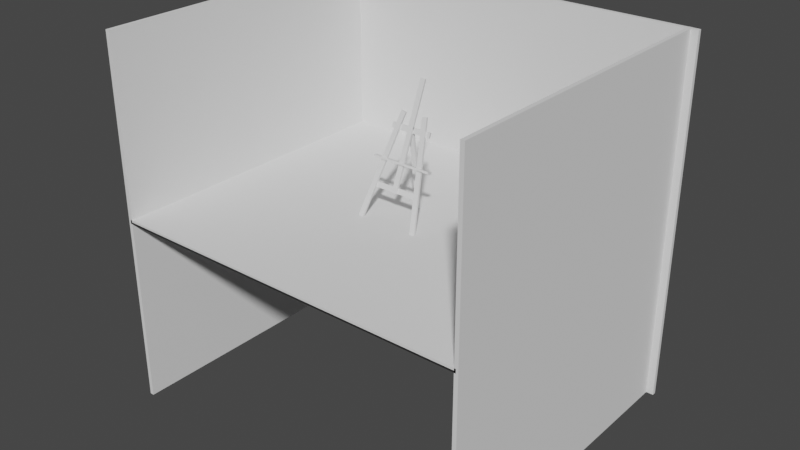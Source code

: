 # Source: Room.blend  (saved by Blender 3.5.10; exported with 4.5.12 LTS)
import bpy
from mathutils import Matrix  # noqa: F401  (used for matrix-valued properties, if any)

bpy.ops.wm.read_factory_settings(use_empty=True)
scene = bpy.context.scene
scene.name = 'Scene'

# ---- collections
col_collection = bpy.data.collections.new('Collection'); scene.collection.children.link(col_collection)
col_easel = bpy.data.collections.new('Easel'); col_collection.children.link(col_easel)
col_collection_2 = bpy.data.collections.new('Collection 2'); col_collection.children.link(col_collection_2)

# ---- world
world_world = bpy.data.worlds.new('World'); scene.world = world_world
world_world.use_nodes = True; world_world.node_tree.nodes.clear()
_N = world_world.node_tree.nodes; _L = world_world.node_tree.links
n0 = _N.new('ShaderNodeOutputWorld'); n0.name = 'World Output'; n0.location = (300, 300)
n1 = _N.new('ShaderNodeBackground'); n1.name = 'Background'; n1.location = (10, 300)
n1.inputs[0].default_value = (0.05088, 0.05088, 0.05088, 1.0)
_L.new(n1.outputs[0], n0.inputs[0])
n0.is_active_output = True
world_world.color = (0.05088, 0.05088, 0.05088)
world_world.use_sun_shadow = False
world_world.sun_shadow_jitter_overblur = 0.0

# ---- meshes
me_cube_002 = bpy.data.meshes.new('Cube.002')
me_cube_002.from_pydata([(-1.0, -1.0, -1.0), (-1.0, -1.0, 1.0), (-1.0, 1.0, -1.0), (-1.0, 1.0, 1.0), (1.0, -1.0, -1.0), (1.0, -1.0, 1.0), (1.0, 1.0, -1.0), (1.0, 1.0, 1.0)], [], [(0, 1, 3, 2), (2, 3, 7, 6), (6, 7, 5, 4), (4, 5, 1, 0), (2, 6, 4, 0), (7, 3, 1, 5)])
_uv = me_cube_002.uv_layers.new(name='UVMap')
_uv.uv.foreach_set('vector', [0.375, 0.0, 0.625, 0.0, 0.625, 0.25, 0.375, 0.25, 0.375, 0.25, 0.625, 0.25, 0.625, 0.5, 0.375, 0.5, 0.375, 0.5, 0.625, 0.5, 0.625, 0.75, 0.375, 0.75, 0.375, 0.75, 0.625, 0.75, 0.625, 1.0, 0.375, 1.0, 0.125, 0.5, 0.375, 0.5, 0.375, 0.75, 0.125, 0.75, 0.625, 0.5, 0.875, 0.5, 0.875, 0.75, 0.625, 0.75])
me_cube_002.update()
me_cube_003 = bpy.data.meshes.new('Cube.003')
me_cube_003.from_pydata([(-1.0, -1.0, -1.0), (-1.0, -1.0, 1.0), (-1.0, 1.0, -1.0), (-1.0, 1.0, 1.0), (1.0, -1.0, -1.0), (1.0, -1.0, 1.0), (1.0, 1.0, -1.0), (1.0, 1.0, 1.0)], [], [(0, 1, 3, 2), (2, 3, 7, 6), (6, 7, 5, 4), (4, 5, 1, 0), (2, 6, 4, 0), (7, 3, 1, 5)])
_uv = me_cube_003.uv_layers.new(name='UVMap')
_uv.uv.foreach_set('vector', [0.375, 0.0, 0.625, 0.0, 0.625, 0.25, 0.375, 0.25, 0.375, 0.25, 0.625, 0.25, 0.625, 0.5, 0.375, 0.5, 0.375, 0.5, 0.625, 0.5, 0.625, 0.75, 0.375, 0.75, 0.375, 0.75, 0.625, 0.75, 0.625, 1.0, 0.375, 1.0, 0.125, 0.5, 0.375, 0.5, 0.375, 0.75, 0.125, 0.75, 0.625, 0.5, 0.875, 0.5, 0.875, 0.75, 0.625, 0.75])
me_cube_003.update()
me_cube_004 = bpy.data.meshes.new('Cube.004')
me_cube_004.from_pydata([(-1.0, -1.0, -1.0), (-1.0, -1.0, 1.0), (-1.0, 1.0, -1.0), (-1.0, 1.0, 1.0), (1.0, -1.0, -1.0), (1.0, -1.0, 1.0), (1.0, 1.0, -1.0), (1.0, 1.0, 1.0)], [], [(0, 1, 3, 2), (2, 3, 7, 6), (6, 7, 5, 4), (4, 5, 1, 0), (2, 6, 4, 0), (7, 3, 1, 5)])
_uv = me_cube_004.uv_layers.new(name='UVMap')
_uv.uv.foreach_set('vector', [0.375, 0.0, 0.625, 0.0, 0.625, 0.25, 0.375, 0.25, 0.375, 0.25, 0.625, 0.25, 0.625, 0.5, 0.375, 0.5, 0.375, 0.5, 0.625, 0.5, 0.625, 0.75, 0.375, 0.75, 0.375, 0.75, 0.625, 0.75, 0.625, 1.0, 0.375, 1.0, 0.125, 0.5, 0.375, 0.5, 0.375, 0.75, 0.125, 0.75, 0.625, 0.5, 0.875, 0.5, 0.875, 0.75, 0.625, 0.75])
me_cube_004.update()
me_cube_005 = bpy.data.meshes.new('Cube.005')
me_cube_005.from_pydata([(-1.0, -1.0, -1.0), (-1.0, -1.0, 1.0), (-1.0, 1.0, -1.0), (-1.0, 1.0, 1.0), (1.0, -1.0, -1.0), (1.0, -1.0, 1.0), (1.0, 1.0, -1.0), (1.0, 1.0, 1.0)], [], [(0, 1, 3, 2), (2, 3, 7, 6), (6, 7, 5, 4), (4, 5, 1, 0), (2, 6, 4, 0), (7, 3, 1, 5)])
_uv = me_cube_005.uv_layers.new(name='UVMap')
_uv.uv.foreach_set('vector', [0.375, 0.0, 0.625, 0.0, 0.625, 0.25, 0.375, 0.25, 0.375, 0.25, 0.625, 0.25, 0.625, 0.5, 0.375, 0.5, 0.375, 0.5, 0.625, 0.5, 0.625, 0.75, 0.375, 0.75, 0.375, 0.75, 0.625, 0.75, 0.625, 1.0, 0.375, 1.0, 0.125, 0.5, 0.375, 0.5, 0.375, 0.75, 0.125, 0.75, 0.625, 0.5, 0.875, 0.5, 0.875, 0.75, 0.625, 0.75])
me_cube_005.update()
me_cube_006 = bpy.data.meshes.new('Cube.006')
me_cube_006.from_pydata([(-1.0, -1.0, -1.0), (-1.0, -1.0, 1.0), (-1.0, 1.0, -1.0), (-1.0, 1.0, 1.0), (1.0, -1.0, -1.0), (1.0, -1.0, 1.0), (1.0, 1.0, -1.0), (1.0, 1.0, 1.0)], [], [(0, 1, 3, 2), (2, 3, 7, 6), (6, 7, 5, 4), (4, 5, 1, 0), (2, 6, 4, 0), (7, 3, 1, 5)])
_uv = me_cube_006.uv_layers.new(name='UVMap')
_uv.uv.foreach_set('vector', [0.375, 0.0, 0.625, 0.0, 0.625, 0.25, 0.375, 0.25, 0.375, 0.25, 0.625, 0.25, 0.625, 0.5, 0.375, 0.5, 0.375, 0.5, 0.625, 0.5, 0.625, 0.75, 0.375, 0.75, 0.375, 0.75, 0.625, 0.75, 0.625, 1.0, 0.375, 1.0, 0.125, 0.5, 0.375, 0.5, 0.375, 0.75, 0.125, 0.75, 0.625, 0.5, 0.875, 0.5, 0.875, 0.75, 0.625, 0.75])
me_cube_006.update()
me_cube_007 = bpy.data.meshes.new('Cube.007')
me_cube_007.from_pydata([(-1.0, -1.0, -1.0), (-1.0, -1.0, 1.0), (-1.0, 1.0, -1.0), (-1.0, 1.0, 1.0), (1.0, -1.0, -1.0), (1.0, -1.0, 1.0), (1.0, 1.0, -1.0), (1.0, 1.0, 1.0)], [], [(0, 1, 3, 2), (2, 3, 7, 6), (6, 7, 5, 4), (4, 5, 1, 0), (2, 6, 4, 0), (7, 3, 1, 5)])
_uv = me_cube_007.uv_layers.new(name='UVMap')
_uv.uv.foreach_set('vector', [0.375, 0.0, 0.625, 0.0, 0.625, 0.25, 0.375, 0.25, 0.375, 0.25, 0.625, 0.25, 0.625, 0.5, 0.375, 0.5, 0.375, 0.5, 0.625, 0.5, 0.625, 0.75, 0.375, 0.75, 0.375, 0.75, 0.625, 0.75, 0.625, 1.0, 0.375, 1.0, 0.125, 0.5, 0.375, 0.5, 0.375, 0.75, 0.125, 0.75, 0.625, 0.5, 0.875, 0.5, 0.875, 0.75, 0.625, 0.75])
me_cube_007.update()
me_cube_008 = bpy.data.meshes.new('Cube.008')
me_cube_008.from_pydata([(-1.0, -1.0, -1.0), (-1.0, -1.0, 1.0), (-1.0, 1.0, -1.0), (-1.0, 1.0, 1.0), (1.0, -1.0, -1.0), (1.0, -1.0, 1.0), (1.0, 1.0, -1.0), (1.0, 1.0, 1.0)], [], [(0, 1, 3, 2), (2, 3, 7, 6), (6, 7, 5, 4), (4, 5, 1, 0), (2, 6, 4, 0), (7, 3, 1, 5)])
_uv = me_cube_008.uv_layers.new(name='UVMap')
_uv.uv.foreach_set('vector', [0.375, 0.0, 0.625, 0.0, 0.625, 0.25, 0.375, 0.25, 0.375, 0.25, 0.625, 0.25, 0.625, 0.5, 0.375, 0.5, 0.375, 0.5, 0.625, 0.5, 0.625, 0.75, 0.375, 0.75, 0.375, 0.75, 0.625, 0.75, 0.625, 1.0, 0.375, 1.0, 0.125, 0.5, 0.375, 0.5, 0.375, 0.75, 0.125, 0.75, 0.625, 0.5, 0.875, 0.5, 0.875, 0.75, 0.625, 0.75])
me_cube_008.update()
me_cube_001 = bpy.data.meshes.new('Cube.001')
me_cube_001.from_pydata([(-1.0, -1.0, -1.0), (-1.0, -1.0, 1.0), (-1.0, 1.0, -1.0), (-1.0, 1.0, 1.0), (1.0, -1.0, -1.0), (1.0, -1.0, 1.0), (1.0, 1.0, -1.0), (1.0, 1.0, 1.0)], [], [(0, 1, 3, 2), (2, 3, 7, 6), (6, 7, 5, 4), (4, 5, 1, 0), (2, 6, 4, 0), (7, 3, 1, 5)])
_uv = me_cube_001.uv_layers.new(name='UVMap')
_uv.uv.foreach_set('vector', [0.375, 0.0, 0.625, 0.0, 0.625, 0.25, 0.375, 0.25, 0.375, 0.25, 0.625, 0.25, 0.625, 0.5, 0.375, 0.5, 0.375, 0.5, 0.625, 0.5, 0.625, 0.75, 0.375, 0.75, 0.375, 0.75, 0.625, 0.75, 0.625, 1.0, 0.375, 1.0, 0.125, 0.5, 0.375, 0.5, 0.375, 0.75, 0.125, 0.75, 0.625, 0.5, 0.875, 0.5, 0.875, 0.75, 0.625, 0.75])
me_cube_001.update()
me_cube_009 = bpy.data.meshes.new('Cube.009')
me_cube_009.from_pydata([(-1.0, -1.0, -1.0), (-1.0, -1.0, 1.0), (-1.0, 1.0, -1.0), (-1.0, 1.0, 1.0), (1.0, -1.0, -1.0), (1.0, -1.0, 1.0), (1.0, 1.0, -1.0), (1.0, 1.0, 1.0)], [], [(0, 1, 3, 2), (2, 3, 7, 6), (6, 7, 5, 4), (4, 5, 1, 0), (2, 6, 4, 0), (7, 3, 1, 5)])
me_cube_009.polygons.foreach_set('use_smooth', [True] * 6)
_uv = me_cube_009.uv_layers.new(name='UVMap')
_uv.uv.foreach_set('vector', [0.375, 0.0, 0.625, 0.0, 0.625, 0.25, 0.375, 0.25, 0.375, 0.25, 0.625, 0.25, 0.625, 0.5, 0.375, 0.5, 0.375, 0.5, 0.625, 0.5, 0.625, 0.75, 0.375, 0.75, 0.375, 0.75, 0.625, 0.75, 0.625, 1.0, 0.375, 1.0, 0.125, 0.5, 0.375, 0.5, 0.375, 0.75, 0.125, 0.75, 0.625, 0.5, 0.875, 0.5, 0.875, 0.75, 0.625, 0.75])
me_cube_009.update()
me_cube_010 = bpy.data.meshes.new('Cube.010')
me_cube_010.from_pydata([(-1.0, -1.0, -1.0), (-1.0, -1.0, 1.0), (-1.0, 1.0, -1.0), (-1.0, 1.0, 1.0), (1.0, -1.0, -1.0), (1.0, -1.0, 1.0), (1.0, 1.0, -1.0), (1.0, 1.0, 1.0)], [], [(0, 1, 3, 2), (2, 3, 7, 6), (6, 7, 5, 4), (4, 5, 1, 0), (2, 6, 4, 0), (7, 3, 1, 5)])
_uv = me_cube_010.uv_layers.new(name='UVMap')
_uv.uv.foreach_set('vector', [0.375, 0.0, 0.625, 0.0, 0.625, 0.25, 0.375, 0.25, 0.375, 0.25, 0.625, 0.25, 0.625, 0.5, 0.375, 0.5, 0.375, 0.5, 0.625, 0.5, 0.625, 0.75, 0.375, 0.75, 0.375, 0.75, 0.625, 0.75, 0.625, 1.0, 0.375, 1.0, 0.125, 0.5, 0.375, 0.5, 0.375, 0.75, 0.125, 0.75, 0.625, 0.5, 0.875, 0.5, 0.875, 0.75, 0.625, 0.75])
me_cube_010.update()
me_cube_011 = bpy.data.meshes.new('Cube.011')
me_cube_011.from_pydata([(-1.0, -1.0, -1.0), (-1.0, -1.0, 1.0), (-1.0, 1.0, -1.0), (-1.0, 1.0, 1.0), (1.0, -1.0, -1.0), (1.0, -1.0, 1.0), (1.0, 1.0, -1.0), (1.0, 1.0, 1.0)], [], [(0, 1, 3, 2), (2, 3, 7, 6), (6, 7, 5, 4), (4, 5, 1, 0), (2, 6, 4, 0), (7, 3, 1, 5)])
_uv = me_cube_011.uv_layers.new(name='UVMap')
_uv.uv.foreach_set('vector', [0.375, 0.0, 0.625, 0.0, 0.625, 0.25, 0.375, 0.25, 0.375, 0.25, 0.625, 0.25, 0.625, 0.5, 0.375, 0.5, 0.375, 0.5, 0.625, 0.5, 0.625, 0.75, 0.375, 0.75, 0.375, 0.75, 0.625, 0.75, 0.625, 1.0, 0.375, 1.0, 0.125, 0.5, 0.375, 0.5, 0.375, 0.75, 0.125, 0.75, 0.625, 0.5, 0.875, 0.5, 0.875, 0.75, 0.625, 0.75])
me_cube_011.update()

# ---- objects
ob_cube_001 = bpy.data.objects.new('Cube.001', me_cube_002)
ob_cube_002 = bpy.data.objects.new('Cube.002', me_cube_003)
ob_cube_003 = bpy.data.objects.new('Cube.003', me_cube_004)
ob_cube_004 = bpy.data.objects.new('Cube.004', me_cube_005)
ob_cube_005 = bpy.data.objects.new('Cube.005', me_cube_006)
ob_cube_006 = bpy.data.objects.new('Cube.006', me_cube_007)
ob_cube_007 = bpy.data.objects.new('Cube.007', me_cube_008)
ob_empty = bpy.data.objects.new('Empty', None)
ob_cube = bpy.data.objects.new('Cube', me_cube_001)
ob_cube_008 = bpy.data.objects.new('Cube.008', me_cube_009)
ob_cube_009 = bpy.data.objects.new('Cube.009', me_cube_010)
ob_cube_010 = bpy.data.objects.new('Cube.010', me_cube_011)
ob_walls = bpy.data.objects.new('Walls', None)

# ---- transforms, parenting, visibility, modifiers, constraints
ob_cube_001.parent = ob_empty
ob_cube_001.matrix_parent_inverse = Matrix(((1.0, -0.0, 0.0, 0.2503), (-0.0, 1.0, -0.0, -0.0219), (0.0, 0.0, 1.0, -0.02493), (-0.0, 0.0, -0.0, 1.0)))
ob_cube_001.location = (2.0, 0.0, 0.0)
ob_cube_001.rotation_euler = (0.0, 0.0, 0.1745)
ob_cube_001.scale = (0.25, 5.0, 0.1)
ob_cube_002.parent = ob_empty
ob_cube_002.matrix_parent_inverse = Matrix(((1.0, -0.0, 0.0, 0.2503), (-0.0, 1.0, -0.0, -0.0219), (0.0, 0.0, 1.0, -0.02493), (-0.0, 0.0, -0.0, 1.0)))
ob_cube_002.location = (-2.0, 0.0, 0.0)
ob_cube_002.rotation_euler = (0.0, 0.0, -0.1745)
ob_cube_002.scale = (0.25, 5.0, 0.1)
ob_cube_003.parent = ob_empty
ob_cube_003.matrix_parent_inverse = Matrix(((1.0, -0.0, 0.0, 0.2503), (-0.0, 1.0, -0.0, -0.0219), (0.0, 0.0, 1.0, -0.02493), (-0.0, 0.0, -0.0, 1.0)))
ob_cube_003.location = (0.0, -1.77, -0.15)
ob_cube_003.rotation_euler = (0.0, 0.0, 1.571)
ob_cube_003.scale = (0.25, 2.42, 0.1)
ob_cube_004.parent = ob_empty
ob_cube_004.matrix_parent_inverse = Matrix(((1.0, -0.0, 0.0, 0.2503), (-0.0, 1.0, -0.0, -0.0219), (0.0, 0.0, 1.0, -0.02493), (-0.0, 0.0, -0.0, 1.0)))
ob_cube_004.location = (0.0, 0.55, 0.0)
ob_cube_004.rotation_euler = (0.0, 1.571, -1.571)
ob_cube_004.scale = (0.25, 2.98, 0.1)
ob_cube_005.parent = ob_empty
ob_cube_005.matrix_parent_inverse = Matrix(((1.0, -0.0, 0.0, 0.2503), (-0.0, 1.0, -0.0, -0.0219), (0.0, 0.0, 1.0, -0.02493), (-0.0, 0.0, -0.0, 1.0)))
ob_cube_005.location = (0.0, 2.99, 0.0)
ob_cube_005.scale = (0.25, 5.0, 0.1)
ob_cube_006.parent = ob_empty
ob_cube_006.matrix_parent_inverse = Matrix(((1.0, -0.0, 0.0, 0.2503), (-0.0, 1.0, -0.0, -0.0219), (0.0, 0.0, 1.0, -0.02493), (-0.0, 0.0, -0.0, 1.0)))
ob_cube_006.location = (0.0, -0.5, -2.5)
ob_cube_006.rotation_euler = (0.5236, 0.0, 0.0)
ob_cube_006.scale = (0.25, 5.0, 0.1)
ob_cube_007.parent = ob_empty
ob_cube_007.matrix_parent_inverse = Matrix(((1.0, -0.0, 0.0, 0.2503), (-0.0, 1.0, -0.0, -0.0219), (0.0, 0.0, 1.0, -0.02493), (-0.0, 0.0, -0.0, 1.0)))
ob_cube_007.location = (0.0, 3.55, -0.15)
ob_cube_007.rotation_euler = (0.0, 0.0, 1.571)
ob_cube_007.scale = (0.25, 2.01, 0.1)
ob_empty.location = (-0.2503, 0.0219, 4.725)
ob_empty.rotation_euler = (1.18, 0.0, 0.0)
ob_cube.parent = ob_walls
ob_cube.matrix_parent_inverse = Matrix(((1.0, -0.0, 0.0, 1.675), (-0.0, 1.0, -0.0, 8.917), (-0.0, 0.0, 1.0, -0.191), (-0.0, 0.0, -0.0, 1.0)))
ob_cube.location = (17.7, 0.0, -4.34)
ob_cube.rotation_euler = (0.0, -1.571, 0.0)
ob_cube.scale = (17.67, 15.23, 0.19)
ob_cube.lock_scale = (True, True, False)
ob_cube_008.location = (0.0, 0.0, 0.0)
ob_cube_008.scale = (17.67, 15.23, 0.19)
ob_cube_008.lock_scale = (True, True, False)
ob_cube_009.parent = ob_walls
ob_cube_009.matrix_parent_inverse = Matrix(((1.0, -0.0, 0.0, 1.675), (-0.0, 1.0, -0.0, 8.917), (-0.0, 0.0, 1.0, -0.191), (-0.0, 0.0, -0.0, 1.0)))
ob_cube_009.location = (0.0, 15.01, -4.34)
ob_cube_009.rotation_euler = (0.0, -1.571, 1.571)
ob_cube_009.scale = (17.67, 18.6, 0.19)
ob_cube_009.lock_scale = (True, True, False)
ob_cube_010.parent = ob_walls
ob_cube_010.matrix_parent_inverse = Matrix(((1.0, -0.0, 0.0, 1.675), (-0.0, 1.0, -0.0, 8.917), (-0.0, 0.0, 1.0, -0.191), (-0.0, 0.0, -0.0, 1.0)))
ob_cube_010.location = (-17.68, 0.0, -4.34)
ob_cube_010.rotation_euler = (0.0, -1.571, 0.0)
ob_cube_010.scale = (17.67, 15.23, 0.19)
ob_cube_010.lock_scale = (True, True, False)
ob_walls.location = (-1.675, -8.917, 4.021)

# ---- collection membership
col_easel.objects.link(ob_cube_001)
col_easel.objects.link(ob_cube_002)
col_easel.objects.link(ob_cube_003)
col_easel.objects.link(ob_cube_004)
col_easel.objects.link(ob_cube_005)
col_easel.objects.link(ob_cube_006)
col_easel.objects.link(ob_cube_007)
col_easel.objects.link(ob_empty)
col_collection_2.objects.link(ob_cube)
col_collection_2.objects.link(ob_cube_008)
col_collection_2.objects.link(ob_cube_009)
col_collection_2.objects.link(ob_cube_010)
col_collection_2.objects.link(ob_walls)

# ---- scene / render settings (as saved in the file)
scene.frame_start = 1; scene.frame_end = 250; scene.frame_set(1)
scene.render.engine = 'BLENDER_EEVEE_NEXT'
scene.cycles.sampling_pattern = 'TABULATED_SOBOL'
scene.view_settings.view_transform = 'Filmic'
bpy.context.view_layer.update()

# ---- added for rendering (the .blend has no active camera and no usable light): camera, sun
cam_auto = bpy.data.cameras.new('AutoCamera')
cam_auto.lens = 50.0
cam_auto.sensor_width = 36.0
cam_auto.clip_end = 1000.0
ob_auto_camera = bpy.data.objects.new('AutoCamera', cam_auto)
scene.collection.objects.link(ob_auto_camera)
ob_auto_camera.location = (55.2086, -66.2503, 43.6569)
ob_auto_camera.rotation_euler = (1.09748, -7.21219e-08, 0.694738)
scene.camera = ob_auto_camera
light_auto_sun = bpy.data.lights.new('AutoSun', 'SUN')
light_auto_sun.energy = 3.0
light_auto_sun.angle = 0.0523599
ob_auto_sun = bpy.data.objects.new('AutoSun', light_auto_sun)
scene.collection.objects.link(ob_auto_sun)
ob_auto_sun.rotation_euler = (0.872665, 0.174533, 0.523599)
bpy.context.view_layer.update()
